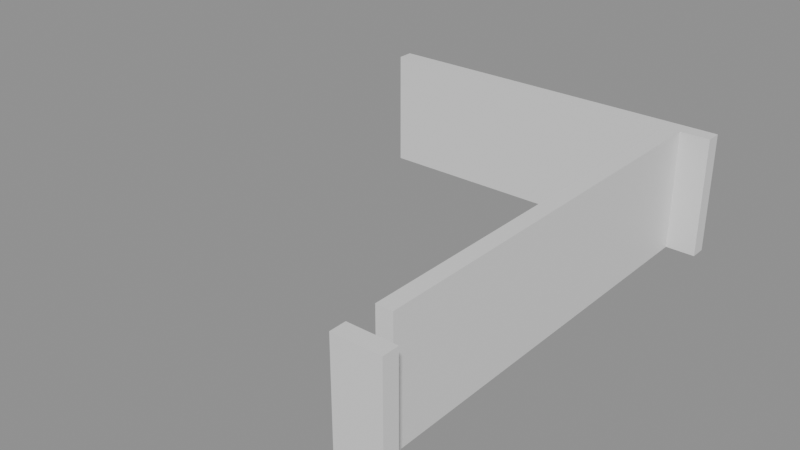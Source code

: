 # Source: building_lego.blend  (saved by Blender 5.0.119; exported with 4.5.12 LTS)
import bpy
from mathutils import Matrix  # noqa: F401  (used for matrix-valued properties, if any)

bpy.ops.wm.read_factory_settings(use_empty=True)
scene = bpy.context.scene
scene.name = 'Scene'

# ---- collections
col_01_paredes_externas = bpy.data.collections.new('01_Paredes_Externas'); scene.collection.children.link(col_01_paredes_externas)

# ---- materials (node trees are filled in below, after node groups)
mat_mat_parede_externa = bpy.data.materials.new('Mat_Parede_Externa')

# ---- material node trees
mat_mat_parede_externa.use_nodes = True; mat_mat_parede_externa.node_tree.nodes.clear()
_N = mat_mat_parede_externa.node_tree.nodes; _L = mat_mat_parede_externa.node_tree.links
n0 = _N.new('ShaderNodeBsdfPrincipled'); n0.name = 'BSDF - Pré-fundamentado'; n0.location = (-200, 100)
n1 = _N.new('ShaderNodeOutputMaterial'); n1.name = 'Saída de material'; n1.location = (200, 100)
_L.new(n0.outputs[0], n1.inputs[0])
n1.is_active_output = True

# ---- meshes
me_bloco_dungeon_wall_4247_2653_z0 = bpy.data.meshes.new('Bloco_dungeon_wall_4247_2653_z0')
me_bloco_dungeon_wall_4247_2653_z0.from_pydata([(-0.5, -0.175, -1.32), (0.5, -0.175, -1.32), (0.5, 0.175, -1.32), (-0.5, 0.175, -1.32), (-0.5, -0.175, 1.32), (0.5, -0.175, 1.32), (0.5, 0.175, 1.32), (-0.5, 0.175, 1.32)], [], [(0, 1, 2, 3), (4, 7, 6, 5), (0, 4, 5, 1), (2, 6, 7, 3), (0, 3, 7, 4), (1, 5, 6, 2)])
me_bloco_dungeon_wall_4247_2653_z0.materials.append(mat_mat_parede_externa)
me_bloco_dungeon_wall_4247_2653_z0.update()
me_bloco_dungeon_wall_4240_2663_z0 = bpy.data.meshes.new('Bloco_dungeon_wall_4240_2663_z0')
me_bloco_dungeon_wall_4240_2663_z0.from_pydata([(-0.5, -0.175, -1.32), (0.5, -0.175, -1.32), (0.5, 0.175, -1.32), (-0.5, 0.175, -1.32), (-0.5, -0.175, 1.32), (0.5, -0.175, 1.32), (0.5, 0.175, 1.32), (-0.5, 0.175, 1.32)], [], [(0, 1, 2, 3), (4, 7, 6, 5), (0, 4, 5, 1), (2, 6, 7, 3), (0, 3, 7, 4), (1, 5, 6, 2)])
me_bloco_dungeon_wall_4240_2663_z0.materials.append(mat_mat_parede_externa)
me_bloco_dungeon_wall_4240_2663_z0.update()
me_bloco_dungeon_wall_4241_2663_z0 = bpy.data.meshes.new('Bloco_dungeon_wall_4241_2663_z0')
me_bloco_dungeon_wall_4241_2663_z0.from_pydata([(-0.5, -0.175, -1.32), (0.5, -0.175, -1.32), (0.5, 0.175, -1.32), (-0.5, 0.175, -1.32), (-0.5, -0.175, 1.32), (0.5, -0.175, 1.32), (0.5, 0.175, 1.32), (-0.5, 0.175, 1.32)], [], [(0, 1, 2, 3), (4, 7, 6, 5), (0, 4, 5, 1), (2, 6, 7, 3), (0, 3, 7, 4), (1, 5, 6, 2)])
me_bloco_dungeon_wall_4241_2663_z0.materials.append(mat_mat_parede_externa)
me_bloco_dungeon_wall_4241_2663_z0.update()
me_bloco_dungeon_wall_4242_2663_z0 = bpy.data.meshes.new('Bloco_dungeon_wall_4242_2663_z0')
me_bloco_dungeon_wall_4242_2663_z0.from_pydata([(-0.5, -0.175, -1.32), (0.5, -0.175, -1.32), (0.5, 0.175, -1.32), (-0.5, 0.175, -1.32), (-0.5, -0.175, 1.32), (0.5, -0.175, 1.32), (0.5, 0.175, 1.32), (-0.5, 0.175, 1.32)], [], [(0, 1, 2, 3), (4, 7, 6, 5), (0, 4, 5, 1), (2, 6, 7, 3), (0, 3, 7, 4), (1, 5, 6, 2)])
me_bloco_dungeon_wall_4242_2663_z0.materials.append(mat_mat_parede_externa)
me_bloco_dungeon_wall_4242_2663_z0.update()
me_bloco_dungeon_wall_4243_2663_z0 = bpy.data.meshes.new('Bloco_dungeon_wall_4243_2663_z0')
me_bloco_dungeon_wall_4243_2663_z0.from_pydata([(-0.5, -0.175, -1.32), (0.5, -0.175, -1.32), (0.5, 0.175, -1.32), (-0.5, 0.175, -1.32), (-0.5, -0.175, 1.32), (0.5, -0.175, 1.32), (0.5, 0.175, 1.32), (-0.5, 0.175, 1.32)], [], [(0, 1, 2, 3), (4, 7, 6, 5), (0, 4, 5, 1), (2, 6, 7, 3), (0, 3, 7, 4), (1, 5, 6, 2)])
me_bloco_dungeon_wall_4243_2663_z0.materials.append(mat_mat_parede_externa)
me_bloco_dungeon_wall_4243_2663_z0.update()
me_bloco_dungeon_wall_4244_2663_z0 = bpy.data.meshes.new('Bloco_dungeon_wall_4244_2663_z0')
me_bloco_dungeon_wall_4244_2663_z0.from_pydata([(-0.5, -0.175, -1.32), (0.5, -0.175, -1.32), (0.5, 0.175, -1.32), (-0.5, 0.175, -1.32), (-0.5, -0.175, 1.32), (0.5, -0.175, 1.32), (0.5, 0.175, 1.32), (-0.5, 0.175, 1.32)], [], [(0, 1, 2, 3), (4, 7, 6, 5), (0, 4, 5, 1), (2, 6, 7, 3), (0, 3, 7, 4), (1, 5, 6, 2)])
me_bloco_dungeon_wall_4244_2663_z0.materials.append(mat_mat_parede_externa)
me_bloco_dungeon_wall_4244_2663_z0.update()
me_bloco_dungeon_wall_4245_2663_z0 = bpy.data.meshes.new('Bloco_dungeon_wall_4245_2663_z0')
me_bloco_dungeon_wall_4245_2663_z0.from_pydata([(-0.5, -0.175, -1.32), (0.5, -0.175, -1.32), (0.5, 0.175, -1.32), (-0.5, 0.175, -1.32), (-0.5, -0.175, 1.32), (0.5, -0.175, 1.32), (0.5, 0.175, 1.32), (-0.5, 0.175, 1.32)], [], [(0, 1, 2, 3), (4, 7, 6, 5), (0, 4, 5, 1), (2, 6, 7, 3), (0, 3, 7, 4), (1, 5, 6, 2)])
me_bloco_dungeon_wall_4245_2663_z0.materials.append(mat_mat_parede_externa)
me_bloco_dungeon_wall_4245_2663_z0.update()
me_bloco_dungeon_wall_4246_2663_z0 = bpy.data.meshes.new('Bloco_dungeon_wall_4246_2663_z0')
me_bloco_dungeon_wall_4246_2663_z0.from_pydata([(-0.5, -0.175, -1.32), (0.5, -0.175, -1.32), (0.5, 0.175, -1.32), (-0.5, 0.175, -1.32), (-0.5, -0.175, 1.32), (0.5, -0.175, 1.32), (0.5, 0.175, 1.32), (-0.5, 0.175, 1.32)], [], [(0, 1, 2, 3), (4, 7, 6, 5), (0, 4, 5, 1), (2, 6, 7, 3), (0, 3, 7, 4), (1, 5, 6, 2)])
me_bloco_dungeon_wall_4246_2663_z0.materials.append(mat_mat_parede_externa)
me_bloco_dungeon_wall_4246_2663_z0.update()
me_bloco_dungeon_wall_4247_2663_z0 = bpy.data.meshes.new('Bloco_dungeon_wall_4247_2663_z0')
me_bloco_dungeon_wall_4247_2663_z0.from_pydata([(-0.5, -0.175, -1.32), (0.5, -0.175, -1.32), (0.5, 0.175, -1.32), (-0.5, 0.175, -1.32), (-0.5, -0.175, 1.32), (0.5, -0.175, 1.32), (0.5, 0.175, 1.32), (-0.5, 0.175, 1.32)], [], [(0, 1, 2, 3), (4, 7, 6, 5), (0, 4, 5, 1), (2, 6, 7, 3), (0, 3, 7, 4), (1, 5, 6, 2)])
me_bloco_dungeon_wall_4247_2663_z0.materials.append(mat_mat_parede_externa)
me_bloco_dungeon_wall_4247_2663_z0.update()
me_bloco_dungeon_wall_4247_2654_z0 = bpy.data.meshes.new('Bloco_dungeon_wall_4247_2654_z0')
me_bloco_dungeon_wall_4247_2654_z0.from_pydata([(-0.175, -0.5, -1.32), (0.175, -0.5, -1.32), (0.175, 0.5, -1.32), (-0.175, 0.5, -1.32), (-0.175, -0.5, 1.32), (0.175, -0.5, 1.32), (0.175, 0.5, 1.32), (-0.175, 0.5, 1.32)], [], [(0, 1, 2, 3), (4, 7, 6, 5), (0, 4, 5, 1), (2, 6, 7, 3), (0, 3, 7, 4), (1, 5, 6, 2)])
me_bloco_dungeon_wall_4247_2654_z0.materials.append(mat_mat_parede_externa)
me_bloco_dungeon_wall_4247_2654_z0.update()
me_bloco_dungeon_wall_4247_2655_z0 = bpy.data.meshes.new('Bloco_dungeon_wall_4247_2655_z0')
me_bloco_dungeon_wall_4247_2655_z0.from_pydata([(-0.175, -0.5, -1.32), (0.175, -0.5, -1.32), (0.175, 0.5, -1.32), (-0.175, 0.5, -1.32), (-0.175, -0.5, 1.32), (0.175, -0.5, 1.32), (0.175, 0.5, 1.32), (-0.175, 0.5, 1.32)], [], [(0, 1, 2, 3), (4, 7, 6, 5), (0, 4, 5, 1), (2, 6, 7, 3), (0, 3, 7, 4), (1, 5, 6, 2)])
me_bloco_dungeon_wall_4247_2655_z0.materials.append(mat_mat_parede_externa)
me_bloco_dungeon_wall_4247_2655_z0.update()
me_bloco_dungeon_wall_4247_2656_z0 = bpy.data.meshes.new('Bloco_dungeon_wall_4247_2656_z0')
me_bloco_dungeon_wall_4247_2656_z0.from_pydata([(-0.175, -0.5, -1.32), (0.175, -0.5, -1.32), (0.175, 0.5, -1.32), (-0.175, 0.5, -1.32), (-0.175, -0.5, 1.32), (0.175, -0.5, 1.32), (0.175, 0.5, 1.32), (-0.175, 0.5, 1.32)], [], [(0, 1, 2, 3), (4, 7, 6, 5), (0, 4, 5, 1), (2, 6, 7, 3), (0, 3, 7, 4), (1, 5, 6, 2)])
me_bloco_dungeon_wall_4247_2656_z0.materials.append(mat_mat_parede_externa)
me_bloco_dungeon_wall_4247_2656_z0.update()
me_bloco_dungeon_wall_4247_2657_z0 = bpy.data.meshes.new('Bloco_dungeon_wall_4247_2657_z0')
me_bloco_dungeon_wall_4247_2657_z0.from_pydata([(-0.175, -0.5, -1.32), (0.175, -0.5, -1.32), (0.175, 0.5, -1.32), (-0.175, 0.5, -1.32), (-0.175, -0.5, 1.32), (0.175, -0.5, 1.32), (0.175, 0.5, 1.32), (-0.175, 0.5, 1.32)], [], [(0, 1, 2, 3), (4, 7, 6, 5), (0, 4, 5, 1), (2, 6, 7, 3), (0, 3, 7, 4), (1, 5, 6, 2)])
me_bloco_dungeon_wall_4247_2657_z0.materials.append(mat_mat_parede_externa)
me_bloco_dungeon_wall_4247_2657_z0.update()
me_bloco_dungeon_wall_4247_2658_z0 = bpy.data.meshes.new('Bloco_dungeon_wall_4247_2658_z0')
me_bloco_dungeon_wall_4247_2658_z0.from_pydata([(-0.175, -0.5, -1.32), (0.175, -0.5, -1.32), (0.175, 0.5, -1.32), (-0.175, 0.5, -1.32), (-0.175, -0.5, 1.32), (0.175, -0.5, 1.32), (0.175, 0.5, 1.32), (-0.175, 0.5, 1.32)], [], [(0, 1, 2, 3), (4, 7, 6, 5), (0, 4, 5, 1), (2, 6, 7, 3), (0, 3, 7, 4), (1, 5, 6, 2)])
me_bloco_dungeon_wall_4247_2658_z0.materials.append(mat_mat_parede_externa)
me_bloco_dungeon_wall_4247_2658_z0.update()
me_bloco_dungeon_wall_4247_2659_z0 = bpy.data.meshes.new('Bloco_dungeon_wall_4247_2659_z0')
me_bloco_dungeon_wall_4247_2659_z0.from_pydata([(-0.175, -0.5, -1.32), (0.175, -0.5, -1.32), (0.175, 0.5, -1.32), (-0.175, 0.5, -1.32), (-0.175, -0.5, 1.32), (0.175, -0.5, 1.32), (0.175, 0.5, 1.32), (-0.175, 0.5, 1.32)], [], [(0, 1, 2, 3), (4, 7, 6, 5), (0, 4, 5, 1), (2, 6, 7, 3), (0, 3, 7, 4), (1, 5, 6, 2)])
me_bloco_dungeon_wall_4247_2659_z0.materials.append(mat_mat_parede_externa)
me_bloco_dungeon_wall_4247_2659_z0.update()
me_bloco_dungeon_wall_4247_2660_z0 = bpy.data.meshes.new('Bloco_dungeon_wall_4247_2660_z0')
me_bloco_dungeon_wall_4247_2660_z0.from_pydata([(-0.175, -0.5, -1.32), (0.175, -0.5, -1.32), (0.175, 0.5, -1.32), (-0.175, 0.5, -1.32), (-0.175, -0.5, 1.32), (0.175, -0.5, 1.32), (0.175, 0.5, 1.32), (-0.175, 0.5, 1.32)], [], [(0, 1, 2, 3), (4, 7, 6, 5), (0, 4, 5, 1), (2, 6, 7, 3), (0, 3, 7, 4), (1, 5, 6, 2)])
me_bloco_dungeon_wall_4247_2660_z0.materials.append(mat_mat_parede_externa)
me_bloco_dungeon_wall_4247_2660_z0.update()
me_bloco_dungeon_wall_4247_2661_z0 = bpy.data.meshes.new('Bloco_dungeon_wall_4247_2661_z0')
me_bloco_dungeon_wall_4247_2661_z0.from_pydata([(-0.175, -0.5, -1.32), (0.175, -0.5, -1.32), (0.175, 0.5, -1.32), (-0.175, 0.5, -1.32), (-0.175, -0.5, 1.32), (0.175, -0.5, 1.32), (0.175, 0.5, 1.32), (-0.175, 0.5, 1.32)], [], [(0, 1, 2, 3), (4, 7, 6, 5), (0, 4, 5, 1), (2, 6, 7, 3), (0, 3, 7, 4), (1, 5, 6, 2)])
me_bloco_dungeon_wall_4247_2661_z0.materials.append(mat_mat_parede_externa)
me_bloco_dungeon_wall_4247_2661_z0.update()
me_bloco_dungeon_wall_4247_2662_z0 = bpy.data.meshes.new('Bloco_dungeon_wall_4247_2662_z0')
me_bloco_dungeon_wall_4247_2662_z0.from_pydata([(-0.175, -0.5, -1.32), (0.175, -0.5, -1.32), (0.175, 0.5, -1.32), (-0.175, 0.5, -1.32), (-0.175, -0.5, 1.32), (0.175, -0.5, 1.32), (0.175, 0.5, 1.32), (-0.175, 0.5, 1.32)], [], [(0, 1, 2, 3), (4, 7, 6, 5), (0, 4, 5, 1), (2, 6, 7, 3), (0, 3, 7, 4), (1, 5, 6, 2)])
me_bloco_dungeon_wall_4247_2662_z0.materials.append(mat_mat_parede_externa)
me_bloco_dungeon_wall_4247_2662_z0.update()

# ---- objects
ob_parede_externa_norte_y2653_x4247_4247 = bpy.data.objects.new('Parede_Externa_Norte_Y2653_X4247_4247', None)
ob_bloco_dungeon_wall_4247_2653_z0 = bpy.data.objects.new('Bloco_dungeon_wall_4247_2653_z0', me_bloco_dungeon_wall_4247_2653_z0)
ob_parede_externa_sul_y2663_x4240_4247 = bpy.data.objects.new('Parede_Externa_Sul_Y2663_X4240_4247', None)
ob_bloco_dungeon_wall_4240_2663_z0 = bpy.data.objects.new('Bloco_dungeon_wall_4240_2663_z0', me_bloco_dungeon_wall_4240_2663_z0)
ob_bloco_dungeon_wall_4241_2663_z0 = bpy.data.objects.new('Bloco_dungeon_wall_4241_2663_z0', me_bloco_dungeon_wall_4241_2663_z0)
ob_bloco_dungeon_wall_4242_2663_z0 = bpy.data.objects.new('Bloco_dungeon_wall_4242_2663_z0', me_bloco_dungeon_wall_4242_2663_z0)
ob_bloco_dungeon_wall_4243_2663_z0 = bpy.data.objects.new('Bloco_dungeon_wall_4243_2663_z0', me_bloco_dungeon_wall_4243_2663_z0)
ob_bloco_dungeon_wall_4244_2663_z0 = bpy.data.objects.new('Bloco_dungeon_wall_4244_2663_z0', me_bloco_dungeon_wall_4244_2663_z0)
ob_bloco_dungeon_wall_4245_2663_z0 = bpy.data.objects.new('Bloco_dungeon_wall_4245_2663_z0', me_bloco_dungeon_wall_4245_2663_z0)
ob_bloco_dungeon_wall_4246_2663_z0 = bpy.data.objects.new('Bloco_dungeon_wall_4246_2663_z0', me_bloco_dungeon_wall_4246_2663_z0)
ob_bloco_dungeon_wall_4247_2663_z0 = bpy.data.objects.new('Bloco_dungeon_wall_4247_2663_z0', me_bloco_dungeon_wall_4247_2663_z0)
ob_parede_externa_leste_x4247_y2654_2662 = bpy.data.objects.new('Parede_Externa_Leste_X4247_Y2654_2662', None)
ob_bloco_dungeon_wall_4247_2654_z0 = bpy.data.objects.new('Bloco_dungeon_wall_4247_2654_z0', me_bloco_dungeon_wall_4247_2654_z0)
ob_bloco_dungeon_wall_4247_2655_z0 = bpy.data.objects.new('Bloco_dungeon_wall_4247_2655_z0', me_bloco_dungeon_wall_4247_2655_z0)
ob_bloco_dungeon_wall_4247_2656_z0 = bpy.data.objects.new('Bloco_dungeon_wall_4247_2656_z0', me_bloco_dungeon_wall_4247_2656_z0)
ob_bloco_dungeon_wall_4247_2657_z0 = bpy.data.objects.new('Bloco_dungeon_wall_4247_2657_z0', me_bloco_dungeon_wall_4247_2657_z0)
ob_bloco_dungeon_wall_4247_2658_z0 = bpy.data.objects.new('Bloco_dungeon_wall_4247_2658_z0', me_bloco_dungeon_wall_4247_2658_z0)
ob_bloco_dungeon_wall_4247_2659_z0 = bpy.data.objects.new('Bloco_dungeon_wall_4247_2659_z0', me_bloco_dungeon_wall_4247_2659_z0)
ob_bloco_dungeon_wall_4247_2660_z0 = bpy.data.objects.new('Bloco_dungeon_wall_4247_2660_z0', me_bloco_dungeon_wall_4247_2660_z0)
ob_bloco_dungeon_wall_4247_2661_z0 = bpy.data.objects.new('Bloco_dungeon_wall_4247_2661_z0', me_bloco_dungeon_wall_4247_2661_z0)
ob_bloco_dungeon_wall_4247_2662_z0 = bpy.data.objects.new('Bloco_dungeon_wall_4247_2662_z0', me_bloco_dungeon_wall_4247_2662_z0)

# ---- transforms, parenting, visibility, modifiers, constraints
ob_parede_externa_norte_y2653_x4247_4247.location = (3.5, -5.0, 0.0)
ob_parede_externa_norte_y2653_x4247_4247.empty_display_type = 'CUBE'
ob_bloco_dungeon_wall_4247_2653_z0.parent = ob_parede_externa_norte_y2653_x4247_4247
ob_bloco_dungeon_wall_4247_2653_z0.matrix_parent_inverse = Matrix(((1.0, -0.0, 0.0, -3.5), (-0.0, 1.0, -0.0, 5.0), (0.0, -0.0, 1.0, -0.0), (-0.0, 0.0, -0.0, 1.0)))
ob_bloco_dungeon_wall_4247_2653_z0.location = (3.5, -5.325, 1.32)
ob_parede_externa_sul_y2663_x4240_4247.location = (0.0, 5.0, 0.0)
ob_parede_externa_sul_y2663_x4240_4247.empty_display_type = 'CUBE'
ob_bloco_dungeon_wall_4240_2663_z0.parent = ob_parede_externa_sul_y2663_x4240_4247
ob_bloco_dungeon_wall_4240_2663_z0.matrix_parent_inverse = Matrix(((1.0, -0.0, 0.0, -0.0), (-0.0, 1.0, -0.0, -5.0), (0.0, -0.0, 1.0, -0.0), (-0.0, 0.0, -0.0, 1.0)))
ob_bloco_dungeon_wall_4240_2663_z0.location = (-3.5, 4.675, 1.32)
ob_bloco_dungeon_wall_4241_2663_z0.parent = ob_parede_externa_sul_y2663_x4240_4247
ob_bloco_dungeon_wall_4241_2663_z0.matrix_parent_inverse = Matrix(((1.0, -0.0, 0.0, -0.0), (-0.0, 1.0, -0.0, -5.0), (0.0, -0.0, 1.0, -0.0), (-0.0, 0.0, -0.0, 1.0)))
ob_bloco_dungeon_wall_4241_2663_z0.location = (-2.5, 4.675, 1.32)
ob_bloco_dungeon_wall_4242_2663_z0.parent = ob_parede_externa_sul_y2663_x4240_4247
ob_bloco_dungeon_wall_4242_2663_z0.matrix_parent_inverse = Matrix(((1.0, -0.0, 0.0, -0.0), (-0.0, 1.0, -0.0, -5.0), (0.0, -0.0, 1.0, -0.0), (-0.0, 0.0, -0.0, 1.0)))
ob_bloco_dungeon_wall_4242_2663_z0.location = (-1.5, 4.675, 1.32)
ob_bloco_dungeon_wall_4243_2663_z0.parent = ob_parede_externa_sul_y2663_x4240_4247
ob_bloco_dungeon_wall_4243_2663_z0.matrix_parent_inverse = Matrix(((1.0, -0.0, 0.0, -0.0), (-0.0, 1.0, -0.0, -5.0), (0.0, -0.0, 1.0, -0.0), (-0.0, 0.0, -0.0, 1.0)))
ob_bloco_dungeon_wall_4243_2663_z0.location = (-0.5, 4.675, 1.32)
ob_bloco_dungeon_wall_4244_2663_z0.parent = ob_parede_externa_sul_y2663_x4240_4247
ob_bloco_dungeon_wall_4244_2663_z0.matrix_parent_inverse = Matrix(((1.0, -0.0, 0.0, -0.0), (-0.0, 1.0, -0.0, -5.0), (0.0, -0.0, 1.0, -0.0), (-0.0, 0.0, -0.0, 1.0)))
ob_bloco_dungeon_wall_4244_2663_z0.location = (0.5, 4.675, 1.32)
ob_bloco_dungeon_wall_4245_2663_z0.parent = ob_parede_externa_sul_y2663_x4240_4247
ob_bloco_dungeon_wall_4245_2663_z0.matrix_parent_inverse = Matrix(((1.0, -0.0, 0.0, -0.0), (-0.0, 1.0, -0.0, -5.0), (0.0, -0.0, 1.0, -0.0), (-0.0, 0.0, -0.0, 1.0)))
ob_bloco_dungeon_wall_4245_2663_z0.location = (1.5, 4.675, 1.32)
ob_bloco_dungeon_wall_4246_2663_z0.parent = ob_parede_externa_sul_y2663_x4240_4247
ob_bloco_dungeon_wall_4246_2663_z0.matrix_parent_inverse = Matrix(((1.0, -0.0, 0.0, -0.0), (-0.0, 1.0, -0.0, -5.0), (0.0, -0.0, 1.0, -0.0), (-0.0, 0.0, -0.0, 1.0)))
ob_bloco_dungeon_wall_4246_2663_z0.location = (2.5, 4.675, 1.32)
ob_bloco_dungeon_wall_4247_2663_z0.parent = ob_parede_externa_sul_y2663_x4240_4247
ob_bloco_dungeon_wall_4247_2663_z0.matrix_parent_inverse = Matrix(((1.0, -0.0, 0.0, -0.0), (-0.0, 1.0, -0.0, -5.0), (0.0, -0.0, 1.0, -0.0), (-0.0, 0.0, -0.0, 1.0)))
ob_bloco_dungeon_wall_4247_2663_z0.location = (3.5, 4.675, 1.32)
ob_parede_externa_leste_x4247_y2654_2662.location = (3.5, 0.0, 0.0)
ob_parede_externa_leste_x4247_y2654_2662.empty_display_type = 'CUBE'
ob_bloco_dungeon_wall_4247_2654_z0.parent = ob_parede_externa_leste_x4247_y2654_2662
ob_bloco_dungeon_wall_4247_2654_z0.matrix_parent_inverse = Matrix(((1.0, -0.0, 0.0, -3.5), (-0.0, 1.0, -0.0, 0.0), (0.0, -0.0, 1.0, -0.0), (-0.0, 0.0, -0.0, 1.0)))
ob_bloco_dungeon_wall_4247_2654_z0.location = (3.175, -4.0, 1.32)
ob_bloco_dungeon_wall_4247_2655_z0.parent = ob_parede_externa_leste_x4247_y2654_2662
ob_bloco_dungeon_wall_4247_2655_z0.matrix_parent_inverse = Matrix(((1.0, -0.0, 0.0, -3.5), (-0.0, 1.0, -0.0, 0.0), (0.0, -0.0, 1.0, -0.0), (-0.0, 0.0, -0.0, 1.0)))
ob_bloco_dungeon_wall_4247_2655_z0.location = (3.175, -3.0, 1.32)
ob_bloco_dungeon_wall_4247_2656_z0.parent = ob_parede_externa_leste_x4247_y2654_2662
ob_bloco_dungeon_wall_4247_2656_z0.matrix_parent_inverse = Matrix(((1.0, -0.0, 0.0, -3.5), (-0.0, 1.0, -0.0, 0.0), (0.0, -0.0, 1.0, -0.0), (-0.0, 0.0, -0.0, 1.0)))
ob_bloco_dungeon_wall_4247_2656_z0.location = (3.175, -2.0, 1.32)
ob_bloco_dungeon_wall_4247_2657_z0.parent = ob_parede_externa_leste_x4247_y2654_2662
ob_bloco_dungeon_wall_4247_2657_z0.matrix_parent_inverse = Matrix(((1.0, -0.0, 0.0, -3.5), (-0.0, 1.0, -0.0, 0.0), (0.0, -0.0, 1.0, -0.0), (-0.0, 0.0, -0.0, 1.0)))
ob_bloco_dungeon_wall_4247_2657_z0.location = (3.175, -1.0, 1.32)
ob_bloco_dungeon_wall_4247_2658_z0.parent = ob_parede_externa_leste_x4247_y2654_2662
ob_bloco_dungeon_wall_4247_2658_z0.matrix_parent_inverse = Matrix(((1.0, -0.0, 0.0, -3.5), (-0.0, 1.0, -0.0, 0.0), (0.0, -0.0, 1.0, -0.0), (-0.0, 0.0, -0.0, 1.0)))
ob_bloco_dungeon_wall_4247_2658_z0.location = (3.175, 0.0, 1.32)
ob_bloco_dungeon_wall_4247_2659_z0.parent = ob_parede_externa_leste_x4247_y2654_2662
ob_bloco_dungeon_wall_4247_2659_z0.matrix_parent_inverse = Matrix(((1.0, -0.0, 0.0, -3.5), (-0.0, 1.0, -0.0, 0.0), (0.0, -0.0, 1.0, -0.0), (-0.0, 0.0, -0.0, 1.0)))
ob_bloco_dungeon_wall_4247_2659_z0.location = (3.175, 1.0, 1.32)
ob_bloco_dungeon_wall_4247_2660_z0.parent = ob_parede_externa_leste_x4247_y2654_2662
ob_bloco_dungeon_wall_4247_2660_z0.matrix_parent_inverse = Matrix(((1.0, -0.0, 0.0, -3.5), (-0.0, 1.0, -0.0, 0.0), (0.0, -0.0, 1.0, -0.0), (-0.0, 0.0, -0.0, 1.0)))
ob_bloco_dungeon_wall_4247_2660_z0.location = (3.175, 2.0, 1.32)
ob_bloco_dungeon_wall_4247_2661_z0.parent = ob_parede_externa_leste_x4247_y2654_2662
ob_bloco_dungeon_wall_4247_2661_z0.matrix_parent_inverse = Matrix(((1.0, -0.0, 0.0, -3.5), (-0.0, 1.0, -0.0, 0.0), (0.0, -0.0, 1.0, -0.0), (-0.0, 0.0, -0.0, 1.0)))
ob_bloco_dungeon_wall_4247_2661_z0.location = (3.175, 3.0, 1.32)
ob_bloco_dungeon_wall_4247_2662_z0.parent = ob_parede_externa_leste_x4247_y2654_2662
ob_bloco_dungeon_wall_4247_2662_z0.matrix_parent_inverse = Matrix(((1.0, -0.0, 0.0, -3.5), (-0.0, 1.0, -0.0, 0.0), (0.0, -0.0, 1.0, -0.0), (-0.0, 0.0, -0.0, 1.0)))
ob_bloco_dungeon_wall_4247_2662_z0.location = (3.175, 4.0, 1.32)

# ---- collection membership
col_01_paredes_externas.objects.link(ob_parede_externa_norte_y2653_x4247_4247)
col_01_paredes_externas.objects.link(ob_bloco_dungeon_wall_4247_2653_z0)
col_01_paredes_externas.objects.link(ob_parede_externa_sul_y2663_x4240_4247)
col_01_paredes_externas.objects.link(ob_bloco_dungeon_wall_4240_2663_z0)
col_01_paredes_externas.objects.link(ob_bloco_dungeon_wall_4241_2663_z0)
col_01_paredes_externas.objects.link(ob_bloco_dungeon_wall_4242_2663_z0)
col_01_paredes_externas.objects.link(ob_bloco_dungeon_wall_4243_2663_z0)
col_01_paredes_externas.objects.link(ob_bloco_dungeon_wall_4244_2663_z0)
col_01_paredes_externas.objects.link(ob_bloco_dungeon_wall_4245_2663_z0)
col_01_paredes_externas.objects.link(ob_bloco_dungeon_wall_4246_2663_z0)
col_01_paredes_externas.objects.link(ob_bloco_dungeon_wall_4247_2663_z0)
col_01_paredes_externas.objects.link(ob_parede_externa_leste_x4247_y2654_2662)
col_01_paredes_externas.objects.link(ob_bloco_dungeon_wall_4247_2654_z0)
col_01_paredes_externas.objects.link(ob_bloco_dungeon_wall_4247_2655_z0)
col_01_paredes_externas.objects.link(ob_bloco_dungeon_wall_4247_2656_z0)
col_01_paredes_externas.objects.link(ob_bloco_dungeon_wall_4247_2657_z0)
col_01_paredes_externas.objects.link(ob_bloco_dungeon_wall_4247_2658_z0)
col_01_paredes_externas.objects.link(ob_bloco_dungeon_wall_4247_2659_z0)
col_01_paredes_externas.objects.link(ob_bloco_dungeon_wall_4247_2660_z0)
col_01_paredes_externas.objects.link(ob_bloco_dungeon_wall_4247_2661_z0)
col_01_paredes_externas.objects.link(ob_bloco_dungeon_wall_4247_2662_z0)

# ---- scene / render settings (as saved in the file)
scene.frame_start = 1; scene.frame_end = 250; scene.frame_set(1)
scene.render.engine = 'BLENDER_EEVEE_NEXT'
scene.render.bake_bias = 0.0
scene.render.bake_samples = 0
scene.cycles.sampling_pattern = 'TABULATED_SOBOL'
scene.eevee.use_volume_custom_range = False
bpy.context.view_layer.update()

# ---- added for rendering (the .blend has no active camera and no usable light): camera, sun + grey world if the file has none
cam_auto = bpy.data.cameras.new('AutoCamera')
cam_auto.lens = 50.0
cam_auto.sensor_width = 36.0
cam_auto.clip_end = 1000.0
ob_auto_camera = bpy.data.objects.new('AutoCamera', cam_auto)
scene.collection.objects.link(ob_auto_camera)
ob_auto_camera.location = (12.3472, -15.1417, 11.1978)
ob_auto_camera.rotation_euler = (1.09748, -7.21219e-08, 0.694738)
scene.camera = ob_auto_camera
light_auto_sun = bpy.data.lights.new('AutoSun', 'SUN')
light_auto_sun.energy = 3.0
light_auto_sun.angle = 0.0523599
ob_auto_sun = bpy.data.objects.new('AutoSun', light_auto_sun)
scene.collection.objects.link(ob_auto_sun)
ob_auto_sun.rotation_euler = (0.872665, 0.174533, 0.523599)
if scene.world is None:
    world_auto = bpy.data.worlds.new('AutoWorld')
    world_auto.color = (0.3, 0.3, 0.3)
    scene.world = world_auto
bpy.context.view_layer.update()
